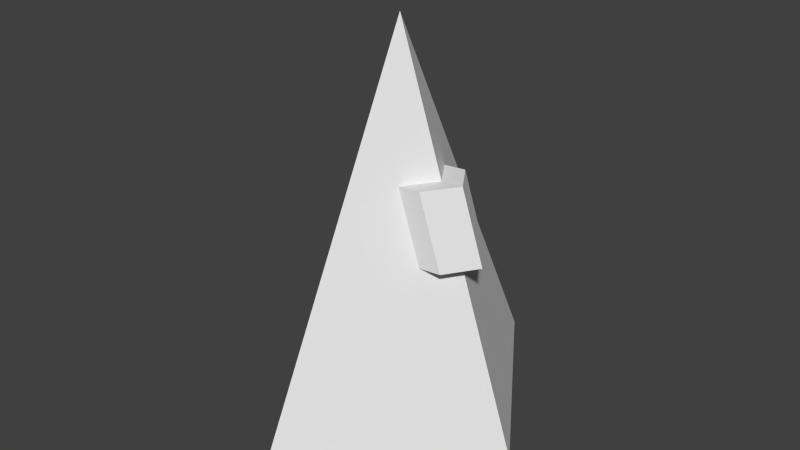 # Source: Hover.blend  (saved by Blender 2.77.0; exported with 4.5.12 LTS)
import bpy
from mathutils import Matrix  # noqa: F401  (used for matrix-valued properties, if any)

bpy.ops.wm.read_factory_settings(use_empty=True)
scene = bpy.context.scene
scene.name = 'Scene'

# ---- collections
col_collection_1 = bpy.data.collections.new('Collection 1'); scene.collection.children.link(col_collection_1)

# ---- world
world_world = bpy.data.worlds.new('World'); scene.world = world_world
world_world.color = (0.05088, 0.05088, 0.05088)
world_world.use_sun_shadow = False
world_world.sun_shadow_jitter_overblur = 0.0
world_world.cycles.sampling_method = 'NONE'
world_world.cycles.sample_map_resolution = 256

# ---- meshes
me_cone_001 = bpy.data.meshes.new('Cone.001')
me_cone_001.from_pydata([(0.0, 1.0, -1.0), (1.0, -4.371e-08, -1.0), (-8.742e-08, -1.0, -1.0), (0.0, 0.0, 1.0), (-1.0, 1.192e-08, -1.0), (0.0, 0.5351, -0.07021), (0.5346, -2.337e-08, -0.06919), (-4.669e-08, -0.5341, -0.06817), (0.0, 0.3569, 0.2861), (-3.094e-08, -0.3539, 0.2922), (0.3554, -1.554e-08, 0.2892), (0.1923, -0.1624, 0.2905), (0.3718, -0.1627, -0.06888), (0.2058, 0.1502, 0.2879), (0.3846, 0.1501, -0.06948), (0.7067, -2.336e-08, -0.06058), (0.5276, -1.553e-08, 0.2978), (0.3644, -0.1624, 0.2992), (0.5439, -0.1627, -0.06027), (0.378, 0.1502, 0.2965), (0.5568, 0.1501, -0.06087)], [], [(2, 7, 9, 3, 4), (0, 5, 14, 6, 1), (4, 3, 8, 5, 0), (1, 6, 12, 7, 2), (0, 1, 2, 4), (10, 3, 9, 11), (8, 3, 10, 13), (6, 14, 20, 15), (12, 11, 9, 7), (14, 13, 19, 20), (5, 8, 13, 14), (20, 19, 16, 15), (15, 16, 17, 18), (11, 12, 18, 17), (10, 11, 17, 16), (13, 10, 16, 19), (12, 6, 15, 18)])
_uv = me_cone_001.uv_layers.new(name='UVMap')
_uv.uv.foreach_set('vector', [0.0, 0.0, 0.4659, 0.0, 0.6461, 0.0, 1.0, 0.0, 1.0, 1.0, 0.0, 0.0, 0.4649, 0.0, 0.8499, 0.3846, 1.0, 0.5346, 1.0, 1.0, 0.0, 0.0, 1.0, 0.0, 1.0, 0.3569, 1.0, 0.5351, 1.0, 1.0, 0.0, 0.0, 0.4654, 0.0, 0.6282, 0.1627, 1.0, 0.5341, 1.0, 1.0, 0.0, 0.0, 1.0, 0.0, 1.0, 1.0, 0.0, 1.0, 0.6446, 0.0, 1.0, 0.0, 1.0, 0.3539, 0.8077, 0.1624, 0.6431, 0.0, 1.0, 0.0, 1.0, 0.3554, 0.8498, 0.2058, 0.3762, -0.002894, 1.003, -0.0004288, 0.9999, 0.9993, 0.3762, 0.3736, 0.6282, 0.1627, 0.8077, 0.1624, 1.0, 0.3539, 1.0, 0.5341, 1.001, 9.54e-05, 0.9987, 1.001, 0.4998, 0.4976, 9.54e-05, 9.564e-05, 0.4649, 0.0, 0.6431, 0.0, 0.8498, 0.2058, 0.8499, 0.3846, 1.002, 0.0008166, 1.001, 0.9953, 0.5008, 0.5007, 0.0003983, 6.572e-05, 0.9993, 0.001618, 0.9987, 0.9944, 0.5023, 0.5008, 0.003168, 0.0002235, 0.5023, 0.4992, 0.001608, 0.00128, 0.9987, 0.001608, 0.9956, 0.9987, 0.4998, 0.4994, -0.001454, 9.662e-05, 1.001, -0.001438, 1.001, 0.5661, 0.9984, -0.001487, 1.001, 0.3737, 0.3743, 0.3737, -0.002402, 0.001593, 0.9984, 9.668e-05, 1.001, 0.6218, 0.6258, 0.6248, 0.003197, 0.003017])
me_cone_001.use_remesh_preserve_volume = False
me_cone_001.use_remesh_preserve_attributes = False
me_cone_001.use_mirror_vertex_groups = False
me_cone_001.update()

# ---- objects
ob_cone = bpy.data.objects.new('Cone', me_cone_001)

# ---- transforms, parenting, visibility, modifiers, constraints
ob_cone.location = (1.578, -2.348, -1.683)
ob_cone.scale = (0.66, 1.0, 1.0)
ob_cone.lineart.crease_threshold = 0.0

# ---- collection membership
col_collection_1.objects.link(ob_cone)

# ---- scene / render settings (as saved in the file)
scene.frame_start = 1; scene.frame_end = 250; scene.frame_set(1)
scene.render.engine = 'BLENDER_EEVEE_NEXT'
scene.render.resolution_percentage = 50
scene.render.dither_intensity = 0.0
scene.cycles.use_denoising = False
scene.cycles.samples = 10
scene.cycles.sampling_pattern = 'TABULATED_SOBOL'
scene.cycles.light_sampling_threshold = 0.0
scene.cycles.use_adaptive_sampling = False
scene.cycles.use_light_tree = False
scene.cycles.blur_glossy = 0.0
scene.cycles.volume_bounces = 1
scene.cycles.pixel_filter_type = 'GAUSSIAN'
scene.cycles.sample_clamp_indirect = 0.0
scene.view_settings.view_transform = 'Standard'
bpy.context.view_layer.update()

# ---- added for rendering (the .blend has no active camera and no usable light): camera, sun
cam_auto = bpy.data.cameras.new('AutoCamera')
cam_auto.lens = 50.0
cam_auto.sensor_width = 36.0
cam_auto.clip_end = 1000.0
ob_auto_camera = bpy.data.objects.new('AutoCamera', cam_auto)
scene.collection.objects.link(ob_auto_camera)
ob_auto_camera.location = (4.46598, -5.81323, 0.627417)
ob_auto_camera.rotation_euler = (1.09748, -7.21219e-08, 0.694738)
scene.camera = ob_auto_camera
light_auto_sun = bpy.data.lights.new('AutoSun', 'SUN')
light_auto_sun.energy = 3.0
light_auto_sun.angle = 0.0523599
ob_auto_sun = bpy.data.objects.new('AutoSun', light_auto_sun)
scene.collection.objects.link(ob_auto_sun)
ob_auto_sun.rotation_euler = (0.872665, 0.174533, 0.523599)
bpy.context.view_layer.update()
